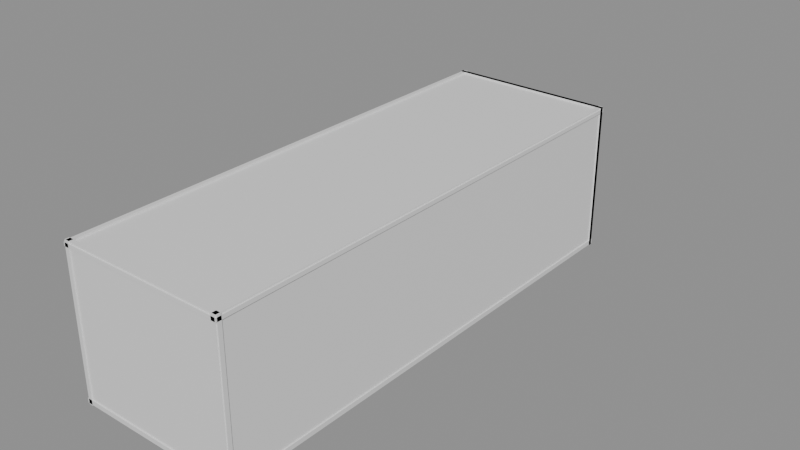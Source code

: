 # Source: Room07Walls.blend  (saved by Blender 5.2.44; exported with 4.5.12 LTS)
import bpy
from mathutils import Matrix  # noqa: F401  (used for matrix-valued properties, if any)

bpy.ops.wm.read_factory_settings(use_empty=True)
scene = bpy.context.scene
scene.name = 'Room07Walls'

# ---- collections
col_editablewalls = bpy.data.collections.new('EditableWalls'); scene.collection.children.link(col_editablewalls)
col_roomreference_locked = bpy.data.collections.new('RoomReference_LOCKED'); scene.collection.children.link(col_roomreference_locked)

# ---- materials (node trees are filled in below, after node groups)
mat_roomreferencematerial = bpy.data.materials.new('RoomReferenceMaterial')
mat_roomreferencematerial.diffuse_color = (0.16, 0.24, 0.28, 1.0)

# ---- material node trees
mat_roomreferencematerial.use_nodes = True; mat_roomreferencematerial.node_tree.nodes.clear()
_N = mat_roomreferencematerial.node_tree.nodes; _L = mat_roomreferencematerial.node_tree.links
n0 = _N.new('ShaderNodeBsdfPrincipled'); n0.name = 'Principled BSDF'; n0.location = (-200, 100)
n0.inputs[10].default_value = 0.005
n1 = _N.new('ShaderNodeOutputMaterial'); n1.name = 'Material Output'; n1.location = (200, 100)
_L.new(n0.outputs[0], n1.inputs[0])
n1.is_active_output = True

# ---- meshes
me_ref_000_hazardfloor_mesh = bpy.data.meshes.new('REF_000_HazardFloor_Mesh')
me_ref_000_hazardfloor_mesh.from_pydata([(-9.35, -27.6, -0.25), (9.35, -27.6, -0.25), (9.35, 27.6, -0.25), (-9.35, 27.6, -0.25), (-9.35, -27.6, 0.25), (9.35, -27.6, 0.25), (9.35, 27.6, 0.25), (-9.35, 27.6, 0.25)], [], [(0, 1, 2, 3), (4, 7, 6, 5), (0, 4, 5, 1), (1, 5, 6, 2), (2, 6, 7, 3), (4, 0, 3, 7)])
me_ref_000_hazardfloor_mesh.materials.append(mat_roomreferencematerial)
me_ref_000_hazardfloor_mesh.update()
me_ref_001_ceiling_mesh = bpy.data.meshes.new('REF_001_Ceiling_Mesh')
me_ref_001_ceiling_mesh.from_pydata([(-9.35, -27.6, -0.2), (9.35, -27.6, -0.2), (9.35, 27.6, -0.2), (-9.35, 27.6, -0.2), (-9.35, -27.6, 0.2), (9.35, -27.6, 0.2), (9.35, 27.6, 0.2), (-9.35, 27.6, 0.2)], [], [(0, 1, 2, 3), (4, 7, 6, 5), (0, 4, 5, 1), (1, 5, 6, 2), (2, 6, 7, 3), (4, 0, 3, 7)])
me_ref_001_ceiling_mesh.materials.append(mat_roomreferencematerial)
me_ref_001_ceiling_mesh.update()
me_ref_002_leftwall_mesh = bpy.data.meshes.new('REF_002_LeftWall_Mesh')
me_ref_002_leftwall_mesh.from_pydata([(-0.225, -27.6, -8.3), (0.225, -27.6, -8.3), (0.225, 27.6, -8.3), (-0.225, 27.6, -8.3), (-0.225, -27.6, 8.3), (0.225, -27.6, 8.3), (0.225, 27.6, 8.3), (-0.225, 27.6, 8.3)], [], [(0, 1, 2, 3), (4, 7, 6, 5), (0, 4, 5, 1), (1, 5, 6, 2), (2, 6, 7, 3), (4, 0, 3, 7)])
me_ref_002_leftwall_mesh.materials.append(mat_roomreferencematerial)
me_ref_002_leftwall_mesh.update()
me_ref_003_rightwall_mesh = bpy.data.meshes.new('REF_003_RightWall_Mesh')
me_ref_003_rightwall_mesh.from_pydata([(-0.225, -27.6, -8.3), (0.225, -27.6, -8.3), (0.225, 27.6, -8.3), (-0.225, 27.6, -8.3), (-0.225, -27.6, 8.3), (0.225, -27.6, 8.3), (0.225, 27.6, 8.3), (-0.225, 27.6, 8.3)], [], [(0, 1, 2, 3), (4, 7, 6, 5), (0, 4, 5, 1), (1, 5, 6, 2), (2, 6, 7, 3), (4, 0, 3, 7)])
me_ref_003_rightwall_mesh.materials.append(mat_roomreferencematerial)
me_ref_003_rightwall_mesh.update()
me_ref_004_backwall_mesh = bpy.data.meshes.new('REF_004_BackWall_Mesh')
me_ref_004_backwall_mesh.from_pydata([(-9.35, -0.225, -8.3), (9.35, -0.225, -8.3), (9.35, 0.225, -8.3), (-9.35, 0.225, -8.3), (-9.35, -0.225, 8.3), (9.35, -0.225, 8.3), (9.35, 0.225, 8.3), (-9.35, 0.225, 8.3)], [], [(0, 1, 2, 3), (4, 7, 6, 5), (0, 4, 5, 1), (1, 5, 6, 2), (2, 6, 7, 3), (4, 0, 3, 7)])
me_ref_004_backwall_mesh.materials.append(mat_roomreferencematerial)
me_ref_004_backwall_mesh.update()
me_ref_005_exitwall_mesh = bpy.data.meshes.new('REF_005_ExitWall_Mesh')
me_ref_005_exitwall_mesh.from_pydata([(-9.35, -0.225, -8.3), (9.35, -0.225, -8.3), (9.35, 0.225, -8.3), (-9.35, 0.225, -8.3), (-9.35, -0.225, 8.3), (9.35, -0.225, 8.3), (9.35, 0.225, 8.3), (-9.35, 0.225, 8.3)], [], [(0, 1, 2, 3), (4, 7, 6, 5), (0, 4, 5, 1), (1, 5, 6, 2), (2, 6, 7, 3), (4, 0, 3, 7)])
me_ref_005_exitwall_mesh.materials.append(mat_roomreferencematerial)
me_ref_005_exitwall_mesh.update()
me_ref_006_exitwalldoorwayleft_mesh = bpy.data.meshes.new('REF_006_ExitWallDoorwayLeft_Mesh')
me_ref_006_exitwalldoorwayleft_mesh.from_pydata([(-3.5, -0.225, -8.3), (3.5, -0.225, -8.3), (3.5, 0.225, -8.3), (-3.5, 0.225, -8.3), (-3.5, -0.225, 8.3), (3.5, -0.225, 8.3), (3.5, 0.225, 8.3), (-3.5, 0.225, 8.3)], [], [(0, 1, 2, 3), (4, 7, 6, 5), (0, 4, 5, 1), (1, 5, 6, 2), (2, 6, 7, 3), (4, 0, 3, 7)])
me_ref_006_exitwalldoorwayleft_mesh.materials.append(mat_roomreferencematerial)
me_ref_006_exitwalldoorwayleft_mesh.update()
me_ref_007_exitwalldoorwayright_mesh = bpy.data.meshes.new('REF_007_ExitWallDoorwayRight_Mesh')
me_ref_007_exitwalldoorwayright_mesh.from_pydata([(-3.5, -0.225, -8.3), (3.5, -0.225, -8.3), (3.5, 0.225, -8.3), (-3.5, 0.225, -8.3), (-3.5, -0.225, 8.3), (3.5, -0.225, 8.3), (3.5, 0.225, 8.3), (-3.5, 0.225, 8.3)], [], [(0, 1, 2, 3), (4, 7, 6, 5), (0, 4, 5, 1), (1, 5, 6, 2), (2, 6, 7, 3), (4, 0, 3, 7)])
me_ref_007_exitwalldoorwayright_mesh.materials.append(mat_roomreferencematerial)
me_ref_007_exitwalldoorwayright_mesh.update()
me_ref_008_exitwalldoorwaybelow_mesh = bpy.data.meshes.new('REF_008_ExitWallDoorwayBelow_Mesh')
me_ref_008_exitwalldoorwaybelow_mesh.from_pydata([(-2.35, -0.225, -3.42), (2.35, -0.225, -3.42), (2.35, 0.225, -3.42), (-2.35, 0.225, -3.42), (-2.35, -0.225, 3.42), (2.35, -0.225, 3.42), (2.35, 0.225, 3.42), (-2.35, 0.225, 3.42)], [], [(0, 1, 2, 3), (4, 7, 6, 5), (0, 4, 5, 1), (1, 5, 6, 2), (2, 6, 7, 3), (4, 0, 3, 7)])
me_ref_008_exitwalldoorwaybelow_mesh.materials.append(mat_roomreferencematerial)
me_ref_008_exitwalldoorwaybelow_mesh.update()
me_ref_009_exitwalldoorwayabove_mesh = bpy.data.meshes.new('REF_009_ExitWallDoorwayAbove_Mesh')
me_ref_009_exitwalldoorwayabove_mesh.from_pydata([(-2.35, -0.225, -2.44), (2.35, -0.225, -2.44), (2.35, 0.225, -2.44), (-2.35, 0.225, -2.44), (-2.35, -0.225, 2.44), (2.35, -0.225, 2.44), (2.35, 0.225, 2.44), (-2.35, 0.225, 2.44)], [], [(0, 1, 2, 3), (4, 7, 6, 5), (0, 4, 5, 1), (1, 5, 6, 2), (2, 6, 7, 3), (4, 0, 3, 7)])
me_ref_009_exitwalldoorwayabove_mesh.materials.append(mat_roomreferencematerial)
me_ref_009_exitwalldoorwayabove_mesh.update()
me_ref_010_safestart_mesh = bpy.data.meshes.new('REF_010_SafeStart_Mesh')
me_ref_010_safestart_mesh.from_pydata([(-8.775, -3.762, -0.25), (8.775, -3.762, -0.25), (8.775, 3.762, -0.25), (-8.775, 3.762, -0.25), (-8.775, -3.762, 0.25), (8.775, -3.762, 0.25), (8.775, 3.762, 0.25), (-8.775, 3.762, 0.25)], [], [(0, 1, 2, 3), (4, 7, 6, 5), (0, 4, 5, 1), (1, 5, 6, 2), (2, 6, 7, 3), (4, 0, 3, 7)])
me_ref_010_safestart_mesh.materials.append(mat_roomreferencematerial)
me_ref_010_safestart_mesh.update()
me_ref_011_momentumapproach_mesh = bpy.data.meshes.new('REF_011_MomentumApproach_Mesh')
me_ref_011_momentumapproach_mesh.from_pydata([(-8.775, -5.025, -0.25), (8.775, -5.025, -0.25), (8.775, 5.025, -0.25), (-8.775, 5.025, -0.25), (-8.775, -5.025, 0.25), (8.775, -5.025, 0.25), (8.775, 5.025, 0.25), (-8.775, 5.025, 0.25)], [], [(0, 1, 2, 3), (4, 7, 6, 5), (0, 4, 5, 1), (1, 5, 6, 2), (2, 6, 7, 3), (4, 0, 3, 7)])
me_ref_011_momentumapproach_mesh.materials.append(mat_roomreferencematerial)
me_ref_011_momentumapproach_mesh.update()
me_ref_012_stickybrakefield_mesh = bpy.data.meshes.new('REF_012_StickyBrakeField_Mesh')
me_ref_012_stickybrakefield_mesh.from_pydata([(-8.775, -12.5, -0.25), (8.775, -12.5, -0.25), (8.775, 12.5, -0.25), (-8.775, 12.5, -0.25), (-8.775, -12.5, 0.25), (8.775, -12.5, 0.25), (8.775, 12.5, 0.25), (-8.775, 12.5, 0.25)], [], [(0, 1, 2, 3), (4, 7, 6, 5), (0, 4, 5, 1), (1, 5, 6, 2), (2, 6, 7, 3), (4, 0, 3, 7)])
me_ref_012_stickybrakefield_mesh.materials.append(mat_roomreferencematerial)
me_ref_012_stickybrakefield_mesh.update()
me_ref_013_exitdeck_mesh = bpy.data.meshes.new('REF_013_ExitDeck_Mesh')
me_ref_013_exitdeck_mesh.from_pydata([(-8.775, -5.763, -0.25), (8.775, -5.763, -0.25), (8.775, 5.763, -0.25), (-8.775, 5.763, -0.25), (-8.775, -5.763, 0.25), (8.775, -5.763, 0.25), (8.775, 5.763, 0.25), (-8.775, 5.763, 0.25)], [], [(0, 1, 2, 3), (4, 7, 6, 5), (0, 4, 5, 1), (1, 5, 6, 2), (2, 6, 7, 3), (4, 0, 3, 7)])
me_ref_013_exitdeck_mesh.materials.append(mat_roomreferencematerial)
me_ref_013_exitdeck_mesh.update()
me_ref_014_exitcorridorfloor_mesh = bpy.data.meshes.new('REF_014_ExitCorridorFloor_Mesh')
me_ref_014_exitcorridorfloor_mesh.from_pydata([(-1.825, -4.972, -0.12), (1.825, -4.972, -0.12), (1.825, 4.972, -0.12), (-1.825, 4.972, -0.12), (-1.825, -4.972, 0.12), (1.825, -4.972, 0.12), (1.825, 4.972, 0.12), (-1.825, 4.972, 0.12)], [], [(0, 1, 2, 3), (4, 7, 6, 5), (0, 4, 5, 1), (1, 5, 6, 2), (2, 6, 7, 3), (4, 0, 3, 7)])
me_ref_014_exitcorridorfloor_mesh.materials.append(mat_roomreferencematerial)
me_ref_014_exitcorridorfloor_mesh.update()
me_ref_015_exitcorridorceiling_mesh = bpy.data.meshes.new('REF_015_ExitCorridorCeiling_Mesh')
me_ref_015_exitcorridorceiling_mesh.from_pydata([(-1.825, -4.8, -0.12), (1.825, -4.8, -0.12), (1.825, 4.8, -0.12), (-1.825, 4.8, -0.12), (-1.825, -4.8, 0.12), (1.825, -4.8, 0.12), (1.825, 4.8, 0.12), (-1.825, 4.8, 0.12)], [], [(0, 1, 2, 3), (4, 7, 6, 5), (0, 4, 5, 1), (1, 5, 6, 2), (2, 6, 7, 3), (4, 0, 3, 7)])
me_ref_015_exitcorridorceiling_mesh.materials.append(mat_roomreferencematerial)
me_ref_015_exitcorridorceiling_mesh.update()
me_ref_016_exitcorridorleftwall_mesh = bpy.data.meshes.new('REF_016_ExitCorridorLeftWall_Mesh')
me_ref_016_exitcorridorleftwall_mesh.from_pydata([(-0.12, -5.12, -2.07), (0.12, -5.12, -2.07), (0.12, 5.12, -2.07), (-0.12, 5.12, -2.07), (-0.12, -5.12, 2.07), (0.12, -5.12, 2.07), (0.12, 5.12, 2.07), (-0.12, 5.12, 2.07)], [], [(0, 1, 2, 3), (4, 7, 6, 5), (0, 4, 5, 1), (1, 5, 6, 2), (2, 6, 7, 3), (4, 0, 3, 7)])
me_ref_016_exitcorridorleftwall_mesh.materials.append(mat_roomreferencematerial)
me_ref_016_exitcorridorleftwall_mesh.update()
me_ref_017_exitcorridorrightwall_mesh = bpy.data.meshes.new('REF_017_ExitCorridorRightWall_Mesh')
me_ref_017_exitcorridorrightwall_mesh.from_pydata([(-0.12, -5.12, -2.07), (0.12, -5.12, -2.07), (0.12, 5.12, -2.07), (-0.12, 5.12, -2.07), (-0.12, -5.12, 2.07), (0.12, -5.12, 2.07), (0.12, 5.12, 2.07), (-0.12, 5.12, 2.07)], [], [(0, 1, 2, 3), (4, 7, 6, 5), (0, 4, 5, 1), (1, 5, 6, 2), (2, 6, 7, 3), (4, 0, 3, 7)])
me_ref_017_exitcorridorrightwall_mesh.materials.append(mat_roomreferencematerial)
me_ref_017_exitcorridorrightwall_mesh.update()
me_ref_018_exitcorridorendwall_mesh = bpy.data.meshes.new('REF_018_ExitCorridorEndWall_Mesh')
me_ref_018_exitcorridorendwall_mesh.from_pydata([(-2.065, -0.12, -2.07), (2.065, -0.12, -2.07), (2.065, 0.12, -2.07), (-2.065, 0.12, -2.07), (-2.065, -0.12, 2.07), (2.065, -0.12, 2.07), (2.065, 0.12, 2.07), (-2.065, 0.12, 2.07)], [], [(0, 1, 2, 3), (4, 7, 6, 5), (0, 4, 5, 1), (1, 5, 6, 2), (2, 6, 7, 3), (4, 0, 3, 7)])
me_ref_018_exitcorridorendwall_mesh.materials.append(mat_roomreferencematerial)
me_ref_018_exitcorridorendwall_mesh.update()
me_ref_019_framecollision_mesh = bpy.data.meshes.new('REF_019_FrameCollision_Mesh')
me_ref_019_framecollision_mesh.from_pydata([(-0.75, -0.19, -2.01), (0.75, -0.19, -2.01), (0.75, 0.19, -2.01), (-0.75, 0.19, -2.01), (-0.75, -0.19, 2.01), (0.75, -0.19, 2.01), (0.75, 0.19, 2.01), (-0.75, 0.19, 2.01)], [], [(0, 1, 2, 3), (4, 7, 6, 5), (0, 4, 5, 1), (1, 5, 6, 2), (2, 6, 7, 3), (4, 0, 3, 7)])
me_ref_019_framecollision_mesh.materials.append(mat_roomreferencematerial)
me_ref_019_framecollision_mesh.update()
me_ref_020_closeddoorblocker_mesh = bpy.data.meshes.new('REF_020_ClosedDoorBlocker_Mesh')
me_ref_020_closeddoorblocker_mesh.from_pydata([(-1.85, -0.17, -2.07), (1.85, -0.17, -2.07), (1.85, 0.17, -2.07), (-1.85, 0.17, -2.07), (-1.85, -0.17, 2.07), (1.85, -0.17, 2.07), (1.85, 0.17, 2.07), (-1.85, 0.17, 2.07)], [], [(0, 1, 2, 3), (4, 7, 6, 5), (0, 4, 5, 1), (1, 5, 6, 2), (2, 6, 7, 3), (4, 0, 3, 7)])
me_ref_020_closeddoorblocker_mesh.materials.append(mat_roomreferencematerial)
me_ref_020_closeddoorblocker_mesh.update()
me_ref_021_exitdoorbackingleft_mesh = bpy.data.meshes.new('REF_021_ExitDoorBackingLeft_Mesh')
me_ref_021_exitdoorbackingleft_mesh.from_pydata([(-3.5, -0.21, -8.3), (3.5, -0.21, -8.3), (3.5, 0.21, -8.3), (-3.5, 0.21, -8.3), (-3.5, -0.21, 8.3), (3.5, -0.21, 8.3), (3.5, 0.21, 8.3), (-3.5, 0.21, 8.3)], [], [(0, 1, 2, 3), (4, 7, 6, 5), (0, 4, 5, 1), (1, 5, 6, 2), (2, 6, 7, 3), (4, 0, 3, 7)])
me_ref_021_exitdoorbackingleft_mesh.materials.append(mat_roomreferencematerial)
me_ref_021_exitdoorbackingleft_mesh.update()
me_ref_022_exitdoorbackingright_mesh = bpy.data.meshes.new('REF_022_ExitDoorBackingRight_Mesh')
me_ref_022_exitdoorbackingright_mesh.from_pydata([(-3.5, -0.21, -8.3), (3.5, -0.21, -8.3), (3.5, 0.21, -8.3), (-3.5, 0.21, -8.3), (-3.5, -0.21, 8.3), (3.5, -0.21, 8.3), (3.5, 0.21, 8.3), (-3.5, 0.21, 8.3)], [], [(0, 1, 2, 3), (4, 7, 6, 5), (0, 4, 5, 1), (1, 5, 6, 2), (2, 6, 7, 3), (4, 0, 3, 7)])
me_ref_022_exitdoorbackingright_mesh.materials.append(mat_roomreferencematerial)
me_ref_022_exitdoorbackingright_mesh.update()
me_ref_023_exitdoorbackingbelow_mesh = bpy.data.meshes.new('REF_023_ExitDoorBackingBelow_Mesh')
me_ref_023_exitdoorbackingbelow_mesh.from_pydata([(-2.35, -0.21, -3.42), (2.35, -0.21, -3.42), (2.35, 0.21, -3.42), (-2.35, 0.21, -3.42), (-2.35, -0.21, 3.42), (2.35, -0.21, 3.42), (2.35, 0.21, 3.42), (-2.35, 0.21, 3.42)], [], [(0, 1, 2, 3), (4, 7, 6, 5), (0, 4, 5, 1), (1, 5, 6, 2), (2, 6, 7, 3), (4, 0, 3, 7)])
me_ref_023_exitdoorbackingbelow_mesh.materials.append(mat_roomreferencematerial)
me_ref_023_exitdoorbackingbelow_mesh.update()
me_ref_024_exitdoorbackingabove_mesh = bpy.data.meshes.new('REF_024_ExitDoorBackingAbove_Mesh')
me_ref_024_exitdoorbackingabove_mesh.from_pydata([(-2.35, -0.21, -2.69), (2.35, -0.21, -2.69), (2.35, 0.21, -2.69), (-2.35, 0.21, -2.69), (-2.35, -0.21, 2.69), (2.35, -0.21, 2.69), (2.35, 0.21, 2.69), (-2.35, 0.21, 2.69)], [], [(0, 1, 2, 3), (4, 7, 6, 5), (0, 4, 5, 1), (1, 5, 6, 2), (2, 6, 7, 3), (4, 0, 3, 7)])
me_ref_024_exitdoorbackingabove_mesh.materials.append(mat_roomreferencematerial)
me_ref_024_exitdoorbackingabove_mesh.update()

# ---- objects
ob_ref_000_hazardfloor = bpy.data.objects.new('REF_000_HazardFloor', me_ref_000_hazardfloor_mesh)
ob_ref_001_ceiling = bpy.data.objects.new('REF_001_Ceiling', me_ref_001_ceiling_mesh)
ob_ref_002_leftwall = bpy.data.objects.new('REF_002_LeftWall', me_ref_002_leftwall_mesh)
ob_ref_003_rightwall = bpy.data.objects.new('REF_003_RightWall', me_ref_003_rightwall_mesh)
ob_ref_004_backwall = bpy.data.objects.new('REF_004_BackWall', me_ref_004_backwall_mesh)
ob_ref_005_exitwall = bpy.data.objects.new('REF_005_ExitWall', me_ref_005_exitwall_mesh)
ob_ref_006_exitwalldoorwayleft = bpy.data.objects.new('REF_006_ExitWallDoorwayLeft', me_ref_006_exitwalldoorwayleft_mesh)
ob_ref_007_exitwalldoorwayright = bpy.data.objects.new('REF_007_ExitWallDoorwayRight', me_ref_007_exitwalldoorwayright_mesh)
ob_ref_008_exitwalldoorwaybelow = bpy.data.objects.new('REF_008_ExitWallDoorwayBelow', me_ref_008_exitwalldoorwaybelow_mesh)
ob_ref_009_exitwalldoorwayabove = bpy.data.objects.new('REF_009_ExitWallDoorwayAbove', me_ref_009_exitwalldoorwayabove_mesh)
ob_ref_010_safestart = bpy.data.objects.new('REF_010_SafeStart', me_ref_010_safestart_mesh)
ob_ref_011_momentumapproach = bpy.data.objects.new('REF_011_MomentumApproach', me_ref_011_momentumapproach_mesh)
ob_ref_012_stickybrakefield = bpy.data.objects.new('REF_012_StickyBrakeField', me_ref_012_stickybrakefield_mesh)
ob_ref_013_exitdeck = bpy.data.objects.new('REF_013_ExitDeck', me_ref_013_exitdeck_mesh)
ob_ref_014_exitcorridorfloor = bpy.data.objects.new('REF_014_ExitCorridorFloor', me_ref_014_exitcorridorfloor_mesh)
ob_ref_015_exitcorridorceiling = bpy.data.objects.new('REF_015_ExitCorridorCeiling', me_ref_015_exitcorridorceiling_mesh)
ob_ref_016_exitcorridorleftwall = bpy.data.objects.new('REF_016_ExitCorridorLeftWall', me_ref_016_exitcorridorleftwall_mesh)
ob_ref_017_exitcorridorrightwall = bpy.data.objects.new('REF_017_ExitCorridorRightWall', me_ref_017_exitcorridorrightwall_mesh)
ob_ref_018_exitcorridorendwall = bpy.data.objects.new('REF_018_ExitCorridorEndWall', me_ref_018_exitcorridorendwall_mesh)
ob_ref_019_framecollision = bpy.data.objects.new('REF_019_FrameCollision', me_ref_019_framecollision_mesh)
ob_ref_020_closeddoorblocker = bpy.data.objects.new('REF_020_ClosedDoorBlocker', me_ref_020_closeddoorblocker_mesh)
ob_ref_021_exitdoorbackingleft = bpy.data.objects.new('REF_021_ExitDoorBackingLeft', me_ref_021_exitdoorbackingleft_mesh)
ob_ref_022_exitdoorbackingright = bpy.data.objects.new('REF_022_ExitDoorBackingRight', me_ref_022_exitdoorbackingright_mesh)
ob_ref_023_exitdoorbackingbelow = bpy.data.objects.new('REF_023_ExitDoorBackingBelow', me_ref_023_exitdoorbackingbelow_mesh)
ob_ref_024_exitdoorbackingabove = bpy.data.objects.new('REF_024_ExitDoorBackingAbove', me_ref_024_exitdoorbackingabove_mesh)

# ---- transforms, parenting, visibility, modifiers, constraints
ob_ref_000_hazardfloor.location = (0.0, 5.5, -2.65)
ob_ref_000_hazardfloor.hide_select = True
ob_ref_001_ceiling.location = (0.0, 5.5, 13.2)
ob_ref_001_ceiling.hide_select = True
ob_ref_002_leftwall.location = (-9.0, 5.5, 5.3)
ob_ref_002_leftwall.hide_select = True
ob_ref_003_rightwall.location = (9.0, 5.5, 5.3)
ob_ref_003_rightwall.hide_select = True
ob_ref_004_backwall.location = (0.0, -21.75, 5.3)
ob_ref_004_backwall.hide_select = True
ob_ref_005_exitwall.location = (0.0, 32.75, 5.3)
ob_ref_005_exitwall.hide_select = True
ob_ref_006_exitwalldoorwayleft.location = (-5.85, 32.75, 5.3)
ob_ref_006_exitwalldoorwayleft.hide_select = True
ob_ref_007_exitwalldoorwayright.location = (5.85, 32.75, 5.3)
ob_ref_007_exitwalldoorwayright.hide_select = True
ob_ref_008_exitwalldoorwaybelow.location = (0.0, 32.75, 0.42)
ob_ref_008_exitwalldoorwaybelow.hide_select = True
ob_ref_009_exitwalldoorwayabove.location = (0.0, 32.75, 11.16)
ob_ref_009_exitwalldoorwayabove.hide_select = True
ob_ref_010_safestart.location = (0.0, -17.76, 4.75)
ob_ref_010_safestart.hide_select = True
ob_ref_011_momentumapproach.location = (0.0, -9.025, 4.251)
ob_ref_011_momentumapproach.rotation_euler = (-0.09967, 0.0, 0.0)
ob_ref_011_momentumapproach.hide_select = True
ob_ref_012_stickybrakefield.location = (0.0, 8.5, 3.75)
ob_ref_012_stickybrakefield.hide_select = True
ob_ref_013_exitdeck.location = (0.0, 26.76, 3.75)
ob_ref_013_exitdeck.hide_select = True
ob_ref_014_exitcorridorfloor.location = (0.0, 37.5, 3.88)
ob_ref_014_exitcorridorfloor.hide_select = True
ob_ref_015_exitcorridorceiling.location = (0.0, 37.67, 8.02)
ob_ref_015_exitcorridorceiling.hide_select = True
ob_ref_016_exitcorridorleftwall.location = (-1.945, 37.35, 5.95)
ob_ref_016_exitcorridorleftwall.hide_select = True
ob_ref_017_exitcorridorrightwall.location = (1.945, 37.35, 5.95)
ob_ref_017_exitcorridorrightwall.hide_select = True
ob_ref_018_exitcorridorendwall.location = (0.0, 42.47, 5.95)
ob_ref_018_exitcorridorendwall.hide_select = True
ob_ref_019_framecollision.location = (-3.1, 32.23, 6.01)
ob_ref_019_framecollision.hide_select = True
ob_ref_020_closeddoorblocker.location = (0.0, 32.78, 6.07)
ob_ref_020_closeddoorblocker.hide_select = True
ob_ref_021_exitdoorbackingleft.location = (-5.85, 32.73, 5.3)
ob_ref_021_exitdoorbackingleft.hide_select = True
ob_ref_022_exitdoorbackingright.location = (5.85, 32.73, 5.3)
ob_ref_022_exitdoorbackingright.hide_select = True
ob_ref_023_exitdoorbackingbelow.location = (0.0, 32.73, 0.42)
ob_ref_023_exitdoorbackingbelow.hide_select = True
ob_ref_024_exitdoorbackingabove.location = (0.0, 32.73, 10.91)
ob_ref_024_exitdoorbackingabove.hide_select = True

# ---- collection membership
col_roomreference_locked.objects.link(ob_ref_000_hazardfloor)
col_roomreference_locked.objects.link(ob_ref_001_ceiling)
col_roomreference_locked.objects.link(ob_ref_002_leftwall)
col_roomreference_locked.objects.link(ob_ref_003_rightwall)
col_roomreference_locked.objects.link(ob_ref_004_backwall)
col_roomreference_locked.objects.link(ob_ref_005_exitwall)
col_roomreference_locked.objects.link(ob_ref_006_exitwalldoorwayleft)
col_roomreference_locked.objects.link(ob_ref_007_exitwalldoorwayright)
col_roomreference_locked.objects.link(ob_ref_008_exitwalldoorwaybelow)
col_roomreference_locked.objects.link(ob_ref_009_exitwalldoorwayabove)
col_roomreference_locked.objects.link(ob_ref_010_safestart)
col_roomreference_locked.objects.link(ob_ref_011_momentumapproach)
col_roomreference_locked.objects.link(ob_ref_012_stickybrakefield)
col_roomreference_locked.objects.link(ob_ref_013_exitdeck)
col_roomreference_locked.objects.link(ob_ref_014_exitcorridorfloor)
col_roomreference_locked.objects.link(ob_ref_015_exitcorridorceiling)
col_roomreference_locked.objects.link(ob_ref_016_exitcorridorleftwall)
col_roomreference_locked.objects.link(ob_ref_017_exitcorridorrightwall)
col_roomreference_locked.objects.link(ob_ref_018_exitcorridorendwall)
col_roomreference_locked.objects.link(ob_ref_019_framecollision)
col_roomreference_locked.objects.link(ob_ref_020_closeddoorblocker)
col_roomreference_locked.objects.link(ob_ref_021_exitdoorbackingleft)
col_roomreference_locked.objects.link(ob_ref_022_exitdoorbackingright)
col_roomreference_locked.objects.link(ob_ref_023_exitdoorbackingbelow)
col_roomreference_locked.objects.link(ob_ref_024_exitdoorbackingabove)

# ---- scene / render settings (as saved in the file)
scene.frame_start = 1; scene.frame_end = 250; scene.frame_set(1)
scene.render.engine = 'BLENDER_EEVEE_NEXT'
scene.render.image_settings.exr_codec = 'NONE'
scene.render.use_bake_clear = False
scene.render.bake_margin = 0
scene.render.bake_bias = 0.0
scene.render.bake_samples = 0
scene.render.simplify_subdivision_render = 0
scene.render.simplify_child_particles_render = 0.0
scene.render.compositor_device = 'GPU'
scene.eevee.use_volume_custom_range = False
scene.eevee.gtao_distance = 0.0
scene.eevee.use_fast_gi = False
scene.eevee.fast_gi_thickness_near = 0.1
scene.eevee.fast_gi_thickness_far = 0.0
scene.eevee.ray_tracing_options.screen_trace_thickness = 0.1
bpy.context.view_layer.update()

# ---- added for rendering (the .blend has no active camera and no usable light): camera, sun + grey world if the file has none
cam_auto = bpy.data.cameras.new('AutoCamera')
cam_auto.lens = 50.0
cam_auto.sensor_width = 36.0
cam_auto.clip_end = 1126.15
ob_auto_camera = bpy.data.objects.new('AutoCamera', cam_auto)
scene.collection.objects.link(ob_auto_camera)
ob_auto_camera.location = (64.1685, -66.7572, 56.6348)
ob_auto_camera.rotation_euler = (1.09748, -7.21219e-08, 0.694738)
scene.camera = ob_auto_camera
light_auto_sun = bpy.data.lights.new('AutoSun', 'SUN')
light_auto_sun.energy = 3.0
light_auto_sun.angle = 0.0523599
ob_auto_sun = bpy.data.objects.new('AutoSun', light_auto_sun)
scene.collection.objects.link(ob_auto_sun)
ob_auto_sun.rotation_euler = (0.872665, 0.174533, 0.523599)
if scene.world is None:
    world_auto = bpy.data.worlds.new('AutoWorld')
    world_auto.color = (0.3, 0.3, 0.3)
    scene.world = world_auto
bpy.context.view_layer.update()
